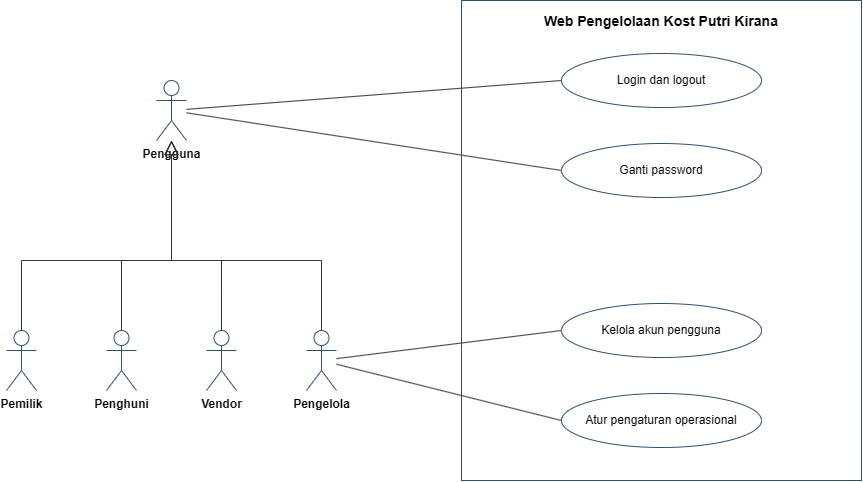

The diagram above was exported from draw.io. Its source (the exported page's mxGraphModel, read from the mxfile embedded in the PNG):
<mxGraphModel dx="1493" dy="774" grid="1" gridSize="10" guides="1" tooltips="1" connect="1" arrows="1" fold="1" page="0" pageScale="1" pageWidth="850" pageHeight="1100" math="0" shadow="0">
  <root>
    <mxCell id="0" />
    <mxCell id="1" parent="0" />
    <mxCell id="p1_bnd" parent="1" style="rounded=0;whiteSpace=wrap;html=1;fillColor=none;strokeColor=#2F4F6F;verticalAlign=top;align=center;fontStyle=1;fontSize=14;spacingTop=6;" value="Web Pengelolaan Kost Putri Kirana" vertex="1">
      <mxGeometry height="480" width="400" x="520" y="60" as="geometry" />
    </mxCell>
    <mxCell id="p1_Pengguna" parent="1" style="shape=umlActor;verticalLabelPosition=bottom;verticalAlign=top;html=1;outlineConnect=0;fillColor=#FFFFFF;strokeColor=#2F4F6F;fontSize=12;fontStyle=1;" value="Pengguna" vertex="1">
      <mxGeometry height="60" width="30" x="215" y="140" as="geometry" />
    </mxCell>
    <mxCell id="p1_Pemilik" parent="1" style="shape=umlActor;verticalLabelPosition=bottom;verticalAlign=top;html=1;outlineConnect=0;fillColor=#FFFFFF;strokeColor=#2F4F6F;fontSize=12;fontStyle=1;" value="Pemilik" vertex="1">
      <mxGeometry height="60" width="30" x="65" y="390" as="geometry" />
    </mxCell>
    <mxCell id="p1_e1" edge="1" parent="1" source="p1_Pemilik" style="endArrow=block;endFill=0;endSize=12;html=1;strokeColor=#333333;edgeStyle=orthogonalEdgeStyle;rounded=0;exitX=0.5;exitY=0;exitDx=0;exitDy=0;entryX=0.5;entryY=1;entryDx=0;entryDy=34;" target="p1_Pengguna">
      <mxGeometry relative="1" as="geometry">
        <Array as="points">
          <mxPoint x="80" y="320" />
          <mxPoint x="230" y="320" />
        </Array>
      </mxGeometry>
    </mxCell>
    <mxCell id="p1_Penghuni" parent="1" style="shape=umlActor;verticalLabelPosition=bottom;verticalAlign=top;html=1;outlineConnect=0;fillColor=#FFFFFF;strokeColor=#2F4F6F;fontSize=12;fontStyle=1;" value="Penghuni" vertex="1">
      <mxGeometry height="60" width="30" x="165" y="390" as="geometry" />
    </mxCell>
    <mxCell id="p1_e2" edge="1" parent="1" source="p1_Penghuni" style="endArrow=block;endFill=0;endSize=12;html=1;strokeColor=#333333;edgeStyle=orthogonalEdgeStyle;rounded=0;exitX=0.5;exitY=0;exitDx=0;exitDy=0;entryX=0.5;entryY=1;entryDx=0;entryDy=34;" target="p1_Pengguna">
      <mxGeometry relative="1" as="geometry">
        <Array as="points">
          <mxPoint x="180" y="320" />
          <mxPoint x="230" y="320" />
        </Array>
      </mxGeometry>
    </mxCell>
    <mxCell id="p1_Vendor" parent="1" style="shape=umlActor;verticalLabelPosition=bottom;verticalAlign=top;html=1;outlineConnect=0;fillColor=#FFFFFF;strokeColor=#2F4F6F;fontSize=12;fontStyle=1;" value="Vendor" vertex="1">
      <mxGeometry height="60" width="30" x="265" y="390" as="geometry" />
    </mxCell>
    <mxCell id="p1_e3" edge="1" parent="1" source="p1_Vendor" style="endArrow=block;endFill=0;endSize=12;html=1;strokeColor=#333333;edgeStyle=orthogonalEdgeStyle;rounded=0;exitX=0.5;exitY=0;exitDx=0;exitDy=0;entryX=0.5;entryY=1;entryDx=0;entryDy=34;" target="p1_Pengguna">
      <mxGeometry relative="1" as="geometry">
        <Array as="points">
          <mxPoint x="280" y="320" />
          <mxPoint x="230" y="320" />
        </Array>
      </mxGeometry>
    </mxCell>
    <mxCell id="p1_Pengelola" parent="1" style="shape=umlActor;verticalLabelPosition=bottom;verticalAlign=top;html=1;outlineConnect=0;fillColor=#FFFFFF;strokeColor=#2F4F6F;fontSize=12;fontStyle=1;" value="Pengelola" vertex="1">
      <mxGeometry height="60" width="30" x="365" y="390" as="geometry" />
    </mxCell>
    <mxCell id="p1_e4" edge="1" parent="1" source="p1_Pengelola" style="endArrow=block;endFill=0;endSize=12;html=1;strokeColor=#333333;edgeStyle=orthogonalEdgeStyle;rounded=0;exitX=0.5;exitY=0;exitDx=0;exitDy=0;entryX=0.5;entryY=1;entryDx=0;entryDy=34;" target="p1_Pengguna">
      <mxGeometry relative="1" as="geometry">
        <Array as="points">
          <mxPoint x="380" y="320" />
          <mxPoint x="230" y="320" />
        </Array>
      </mxGeometry>
    </mxCell>
    <mxCell id="p1_UC01" parent="1" style="ellipse;whiteSpace=wrap;html=1;fillColor=#FFFFFF;strokeColor=#2F4F6F;fontSize=12;" value="Login dan logout" vertex="1">
      <mxGeometry height="54" width="200" x="620" y="113" as="geometry" />
    </mxCell>
    <mxCell id="p1_UC02" parent="1" style="ellipse;whiteSpace=wrap;html=1;fillColor=#FFFFFF;strokeColor=#2F4F6F;fontSize=12;" value="Ganti password" vertex="1">
      <mxGeometry height="54" width="200" x="620" y="203" as="geometry" />
    </mxCell>
    <mxCell id="p1_UC03" parent="1" style="ellipse;whiteSpace=wrap;html=1;fillColor=#FFFFFF;strokeColor=#2F4F6F;fontSize=12;" value="Kelola akun pengguna" vertex="1">
      <mxGeometry height="54" width="200" x="620" y="363" as="geometry" />
    </mxCell>
    <mxCell id="p1_UC04" parent="1" style="ellipse;whiteSpace=wrap;html=1;fillColor=#FFFFFF;strokeColor=#2F4F6F;fontSize=12;" value="Atur pengaturan operasional" vertex="1">
      <mxGeometry height="54" width="200" x="620" y="453" as="geometry" />
    </mxCell>
    <mxCell id="p1_e5" edge="1" parent="1" source="p1_Pengguna" style="endArrow=none;html=1;strokeColor=#333333;entryX=0;entryY=0.5;entryDx=0;entryDy=0;" target="p1_UC01">
      <mxGeometry relative="1" as="geometry" />
    </mxCell>
    <mxCell id="p1_e6" edge="1" parent="1" source="p1_Pengguna" style="endArrow=none;html=1;strokeColor=#333333;entryX=0;entryY=0.5;entryDx=0;entryDy=0;" target="p1_UC02">
      <mxGeometry relative="1" as="geometry" />
    </mxCell>
    <mxCell id="p1_e7" edge="1" parent="1" source="p1_Pengelola" style="endArrow=none;html=1;strokeColor=#333333;entryX=0;entryY=0.5;entryDx=0;entryDy=0;" target="p1_UC03">
      <mxGeometry relative="1" as="geometry" />
    </mxCell>
    <mxCell id="p1_e8" edge="1" parent="1" source="p1_Pengelola" style="endArrow=none;html=1;strokeColor=#333333;entryX=0;entryY=0.5;entryDx=0;entryDy=0;" target="p1_UC04">
      <mxGeometry relative="1" as="geometry" />
    </mxCell>
  </root>
</mxGraphModel>